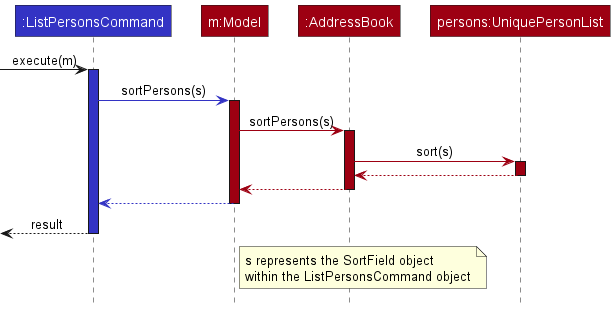

The diagram above was rendered by PlantUML. Its source (embedded in the PNG):
@startuml
!include style.puml


Participant ":ListPersonsCommand" as listPersonsCommand LOGIC_COLOR
Participant "m:Model" as model MODEL_COLOR
Participant ":AddressBook" as addressBook MODEL_COLOR
Participant "persons:UniquePersonList" as uniquePersonList MODEL_COLOR


' Operation arrows
[-> listPersonsCommand : execute(m)
activate listPersonsCommand LOGIC_COLOR

listPersonsCommand -[LOGIC_COLOR]> model : sortPersons(s)
activate model MODEL_COLOR

model -[MODEL_COLOR]> addressBook : sortPersons(s)
activate addressBook MODEL_COLOR

addressBook -[MODEL_COLOR]> uniquePersonList : sort(s)
activate uniquePersonList MODEL_COLOR


' Return arrows
addressBook <-[MODEL_COLOR]- uniquePersonList
deactivate uniquePersonList

model <-[MODEL_COLOR]- addressBook
deactivate addressBook

listPersonsCommand <-[LOGIC_COLOR]- model
deactivate model

[<-- listPersonsCommand : result
deactivate listPersonsCommand

skinparam NoteTextAlignment left
note right of model : s represents the SortField object\nwithin the ListPersonsCommand object

@enduml